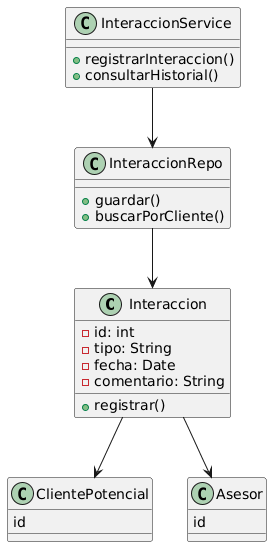

The diagram above was rendered by PlantUML. Its source (embedded in the PNG):
@startuml
class Interaccion {
  -id: int
  -tipo: String
  -fecha: Date
  -comentario: String
  +registrar()
}

class ClientePotencial {
  id
}

class Asesor {
  id
}

class InteraccionService {
  +registrarInteraccion()
  +consultarHistorial()
}

class InteraccionRepo {
  +guardar()
  +buscarPorCliente()
}

Interaccion --> ClientePotencial
Interaccion --> Asesor
InteraccionService --> InteraccionRepo
InteraccionRepo --> Interaccion
@enduml